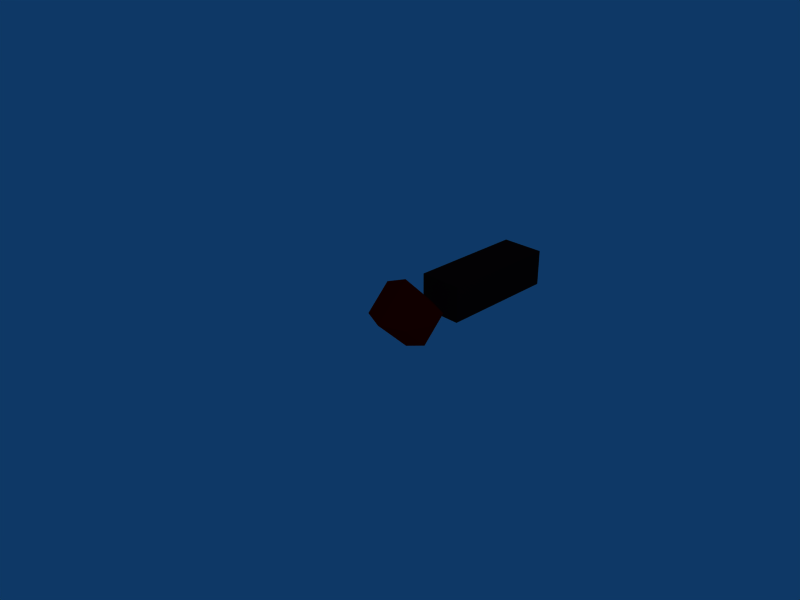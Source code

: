 # Source: exclamacao.blend  (saved by Blender 2.44.0; exported with 4.5.12 LTS)
import bpy
from mathutils import Matrix  # noqa: F401  (used for matrix-valued properties, if any)

bpy.ops.wm.read_factory_settings(use_empty=True)
scene = bpy.context.scene
scene.name = 'Scene'

# ---- collections
col_collection_1 = bpy.data.collections.new('Collection 1'); scene.collection.children.link(col_collection_1)

# ---- materials (node trees are filled in below, after node groups)
mat_material = bpy.data.materials.new('Material')
mat_material.alpha_threshold = 0.0
mat_material.diffuse_color = (1.0, 0.0, 0.0, 1.0)
mat_material.roughness = 0.5
mat_material.line_color = (0.0, 0.0, 0.0, 1.0)
mat_cima = bpy.data.materials.new('cima')
mat_cima.alpha_threshold = 0.0
mat_cima.diffuse_color = (0.159, 0.04154, 0.04154, 1.0)
mat_cima.roughness = 0.5
mat_cima.line_color = (0.0, 0.0, 0.0, 1.0)

# ---- material node trees

# ---- world
world_world = bpy.data.worlds.new('World'); scene.world = world_world
world_world.color = (0.05656, 0.2208, 0.4)
world_world.use_sun_shadow = False
world_world.sun_shadow_jitter_overblur = 0.0
world_world.cycles.sampling_method = 'MANUAL'
world_world.cycles.sample_map_resolution = 256

# ---- cameras
cam_camera = bpy.data.cameras.new('Camera')
cam_camera.passepartout_alpha = 0.2
cam_camera.clip_end = 100.0
cam_camera.lens = 35.0
cam_camera.ortho_scale = 7.314
cam_camera.show_passepartout = False
cam_camera.show_safe_areas = True
cam_camera.dof.focus_distance = 0.0
cam_camera.dof.aperture_fstop = 128.0

# ---- lights
light_spot = bpy.data.lights.new('Spot', 'POINT')
light_spot.transmission_factor = 0.0
light_spot.cutoff_distance = 30.0
light_spot.energy = 100.0
light_spot.shadow_buffer_clip_start = 1.001
light_spot.shadow_soft_size = 1.0
light_spot.shadow_maximum_resolution = 0.006
light_spot.use_absolute_resolution = True
light_spot.cycles.use_multiple_importance_sampling = False

# ---- meshes
me_sphere = bpy.data.meshes.new('Sphere')
me_sphere.from_pydata([(0.3004, 2.902e-08, 0.5583), (0.3004, -1.979e-08, -0.5583), (0.3004, 0.3948, -0.3948), (0.3004, 0.5583, -1.879e-08), (0.3004, 0.3948, 0.3948), (-0.09436, 4.89e-08, 0.3948), (-0.2579, 4.283e-08, -1.879e-08), (-0.09436, 1.438e-08, -0.3948), (0.3004, -0.3948, -0.3948), (0.3004, -0.5583, 3.001e-08), (0.3004, -0.3948, 0.3948), (0.6952, -3.218e-08, 0.3948), (0.8587, -7.182e-08, 3.001e-08), (0.6952, -6.669e-08, -0.3948)], [], [(1, 2, 13), (13, 2, 3, 12), (12, 3, 4, 11), (4, 0, 11), (5, 0, 4), (3, 6, 5, 4), (2, 7, 6, 3), (1, 7, 2), (1, 8, 7), (7, 8, 9, 6), (6, 9, 10, 5), (10, 0, 5), (11, 0, 10), (9, 12, 11, 10), (8, 13, 12, 9), (1, 13, 8)])
me_sphere.materials.append(mat_material)
me_sphere.use_remesh_preserve_volume = False
me_sphere.use_remesh_preserve_attributes = False
me_sphere.use_mirror_vertex_groups = False
me_sphere.update()
me_cube = bpy.data.meshes.new('Cube')
me_cube.from_pydata([(1.0, 1.0, -1.0), (1.0, -1.0, -1.0), (-1.0, -1.0, -1.0), (-1.0, 1.0, -1.0), (1.0, 1.0, 1.0), (1.0, -1.0, 1.0), (-1.0, -1.0, 1.0), (-1.0, 1.0, 1.0)], [], [(0, 1, 2, 3), (4, 7, 6, 5), (0, 4, 5, 1), (1, 5, 6, 2), (2, 6, 7, 3), (4, 0, 3, 7)])
me_cube.materials.append(mat_cima)
me_cube.use_remesh_preserve_volume = False
me_cube.use_remesh_preserve_attributes = False
me_cube.use_mirror_vertex_groups = False
me_cube.update()
arm_armature = bpy.data.armatures.new('Armature')  # bones are not reproduced

# ---- objects
ob_armature = bpy.data.objects.new('Armature', arm_armature)
ob_sphere = bpy.data.objects.new('Sphere', me_sphere)
ob_cube = bpy.data.objects.new('Cube', me_cube)
ob_lamp = bpy.data.objects.new('Lamp', light_spot)
ob_camera = bpy.data.objects.new('Camera', cam_camera)

# ---- transforms, parenting, visibility, modifiers, constraints
ob_armature.location = (1.49e-08, 0.03015, 0.0)
ob_armature.rotation_euler = (1.571, -0.0, -0.0)
ob_armature.lock_rotations_4d = False
ob_armature.empty_display_type = 'ARROWS'
ob_armature.color = (0.0, 0.0, 0.0, 1.0)
ob_armature.lineart.crease_threshold = 0.0
ob_sphere.parent = ob_armature
ob_sphere.matrix_parent_inverse = Matrix(((1.0, 0.0, 0.0, -1.49e-08), (0.0, 7.55e-08, 1.0, -2.276e-09), (0.0, -1.0, 7.55e-08, 0.03015), (0.0, 0.0, 0.0, 1.0)))
ob_sphere.location = (0.02704, 0.05821, 0.7598)
ob_sphere.rotation_euler = (-3.142, -1.571, 0.0)
ob_sphere.scale = (2.396, 2.396, 2.396)
ob_sphere.lock_rotations_4d = False
ob_sphere.empty_display_type = 'ARROWS'
ob_sphere.color = (0.0, 0.0, 0.0, 1.0)
ob_sphere.lineart.crease_threshold = 0.0
_vg = ob_sphere.vertex_groups.new(name='Bone')
_vg.add([0, 1, 2, 3, 4, 5, 6, 7, 8, 9, 10, 11, 12, 13], 1.0, 'REPLACE')
_m = ob_sphere.modifiers.new('Armature', 'ARMATURE')
_m.object = ob_armature
_m.use_bone_envelopes = True
ob_cube.parent = ob_armature
ob_cube.matrix_parent_inverse = Matrix(((1.0, 0.0, 0.0, -1.49e-08), (0.0, 7.55e-08, 1.0, -2.276e-09), (0.0, -1.0, 7.55e-08, 0.03015), (0.0, 0.0, 0.0, 1.0)))
ob_cube.location = (0.02704, 0.05821, 5.627)
ob_cube.rotation_euler = (1.571, -0.0, 0.0)
ob_cube.scale = (0.8601, 2.396, 0.7186)
ob_cube.lock_rotations_4d = False
ob_cube.empty_display_type = 'ARROWS'
ob_cube.color = (0.0, 0.0, 0.0, 1.0)
ob_cube.lineart.crease_threshold = 0.0
_vg = ob_cube.vertex_groups.new(name='Bone')
_vg.add([0, 1, 2, 3, 4, 5, 6, 7], 1.0, 'REPLACE')
_m = ob_cube.modifiers.new('Armature', 'ARMATURE')
_m.object = ob_armature
_m.use_bone_envelopes = True
ob_lamp.location = (9.793, -14.09, 2.49)
ob_lamp.rotation_euler = (-0.7412, -1.27, 2.954)
ob_lamp.scale = (2.396, 2.396, 2.396)
ob_lamp.lock_rotations_4d = False
ob_lamp.empty_display_type = 'ARROWS'
ob_lamp.color = (0.0, 0.0, 0.0, 0.0)
ob_lamp.lineart.crease_threshold = 0.0
ob_camera.location = (17.95, -12.74, -15.51)
ob_camera.rotation_euler = (2.669, -0.8149, 0.01577)
ob_camera.scale = (2.396, 2.396, 2.396)
ob_camera.lock_rotations_4d = False
ob_camera.empty_display_type = 'ARROWS'
ob_camera.color = (0.0, 0.0, 0.0, 0.0)
ob_camera.display_type = 'WIRE'
ob_camera.lineart.crease_threshold = 0.0

# ---- collection membership
col_collection_1.objects.link(ob_armature)
col_collection_1.objects.link(ob_sphere)
col_collection_1.objects.link(ob_cube)
col_collection_1.objects.link(ob_lamp)
col_collection_1.objects.link(ob_camera)

# ---- scene / render settings (as saved in the file)
scene.camera = ob_camera
scene.frame_start = 1; scene.frame_end = 250; scene.frame_set(1)
scene.render.engine = 'BLENDER_EEVEE_NEXT'
scene.render.image_settings.file_format = 'JPEG'
scene.render.image_settings.color_mode = 'RGB'
scene.render.image_settings.compression = 90
scene.render.resolution_x = 800
scene.render.resolution_y = 600
scene.render.pixel_aspect_x = 100.0
scene.render.pixel_aspect_y = 100.0
scene.render.fps = 25
scene.render.dither_intensity = 0.0
scene.render.use_compositing = False
scene.render.use_sequencer = False
scene.render.bake_margin = 2
scene.render.bake_bias = 0.0
scene.render.use_stamp_time = False
scene.render.use_stamp_date = False
scene.render.use_stamp_frame = False
scene.render.use_stamp_camera = False
scene.render.use_stamp_scene = False
scene.render.use_stamp_filename = False
scene.render.use_stamp_render_time = False
scene.render.stamp_font_size = 0
scene.cycles.use_denoising = False
scene.cycles.samples = 10
scene.cycles.sampling_pattern = 'TABULATED_SOBOL'
scene.cycles.light_sampling_threshold = 0.0
scene.cycles.use_adaptive_sampling = False
scene.cycles.use_light_tree = False
scene.cycles.blur_glossy = 0.0
scene.cycles.volume_bounces = 1
scene.cycles.pixel_filter_type = 'GAUSSIAN'
scene.cycles.sample_clamp_indirect = 0.0
scene.view_settings.view_transform = 'Raw'
bpy.context.view_layer.update()
